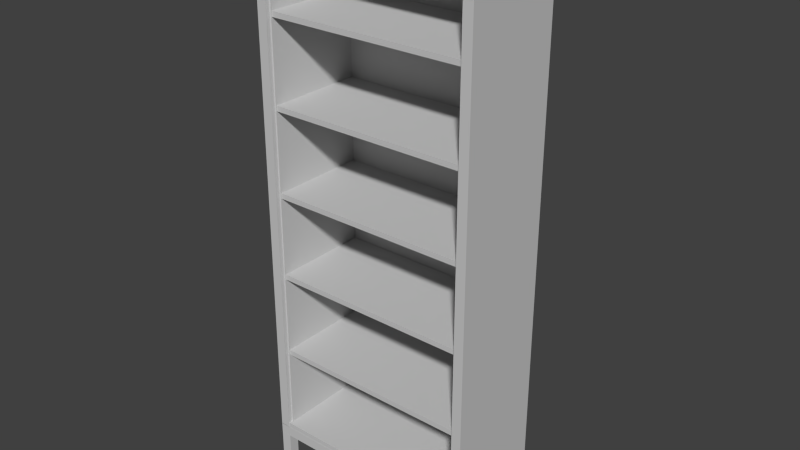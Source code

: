 # Source: bookcase.blend  (saved by Blender 2.75.0; exported with 4.5.12 LTS)
import bpy
from mathutils import Matrix  # noqa: F401  (used for matrix-valued properties, if any)

bpy.ops.wm.read_factory_settings(use_empty=True)
scene = bpy.context.scene
scene.name = 'Scene'

# ---- collections
col_collection_1 = bpy.data.collections.new('Collection 1'); scene.collection.children.link(col_collection_1)

# ---- materials (node trees are filled in below, after node groups)
mat_12___default = bpy.data.materials.new('12 - Default')
mat_12___default.alpha_threshold = 0.0
mat_12___default.use_transparent_shadow = False
mat_12___default.diffuse_color = (0.5882, 0.5882, 0.5882, 1.0)
mat_12___default.specular_color = (0.898, 0.898, 0.898)
mat_12___default.roughness = 0.5

# ---- material node trees

# ---- world
world_world = bpy.data.worlds.new('World'); scene.world = world_world
world_world.color = (0.05088, 0.05088, 0.05088)
world_world.use_sun_shadow = False
world_world.sun_shadow_jitter_overblur = 0.0
world_world.cycles.sampling_method = 'MANUAL'
world_world.cycles.sample_map_resolution = 256

# ---- meshes
me_obj_0 = bpy.data.meshes.new('OBJ_0')
me_obj_0.from_pydata([(-15.72, -7.831, 6.301), (-15.72, 7.89, 5.509), (-15.72, -7.831, 5.509), (16.02, -7.831, 5.509), (16.02, -7.831, 6.301), (-15.72, 7.89, 6.301), (16.02, 7.89, 6.301), (16.02, 7.89, 5.509), (-15.72, -7.831, 81.49), (16.02, -7.831, 81.49), (16.02, 7.89, 81.49), (16.02, 7.89, 82.28), (-15.72, -7.831, 82.28), (-15.72, 7.89, 82.28), (-15.72, 7.89, 81.49), (16.02, -7.831, 82.28), (-15.17, 7.491, 6.301), (15.46, 7.491, 6.301), (-15.17, 7.491, 81.49), (15.46, 7.491, 81.49), (-15.17, 7.596, 6.301), (15.46, 7.596, 6.301), (-15.17, 7.596, 81.49), (15.46, 7.596, 81.49), (15.31, 7.89, 6.301), (15.31, -7.237, 6.301), (15.31, 7.89, 81.49), (15.31, -7.237, 81.49), (15.94, 7.89, 6.301), (15.94, -7.237, 6.301), (15.94, 7.89, 81.49), (15.94, -7.237, 81.49), (-15.65, 7.89, 6.301), (-15.65, -7.237, 6.301), (-15.65, 7.89, 81.49), (-15.65, -7.237, 81.49), (-15.01, 7.89, 6.301), (-15.01, -7.237, 6.301), (-15.01, 7.89, 81.49), (-15.01, -7.237, 81.49), (15.31, -7.128, 69.77), (-15.01, 7.474, 69.77), (15.31, 7.474, 69.77), (-15.01, -7.128, 68.98), (15.31, 7.474, 68.98), (-15.01, 7.474, 68.98), (-15.01, -7.128, 69.77), (15.31, -7.128, 68.98), (-15.01, -7.128, 44.45), (-15.01, 7.474, 44.45), (-15.01, -7.128, 43.65), (15.31, 7.474, 43.65), (-15.01, 7.474, 43.65), (15.31, -7.128, 43.65), (15.31, 7.474, 44.45), (15.31, -7.128, 44.45), (-15.01, -7.128, 30.99), (-15.01, 7.474, 30.99), (-15.01, -7.128, 31.78), (-15.01, 7.474, 31.78), (15.31, 7.474, 30.99), (15.31, -7.128, 30.99), (15.31, 7.474, 31.78), (15.31, -7.128, 31.78), (-15.01, -7.128, 18.33), (-15.01, 7.474, 18.33), (15.31, 7.474, 18.33), (-15.01, -7.128, 19.12), (-15.01, 7.474, 19.12), (15.31, -7.128, 18.33), (15.31, 7.474, 19.12), (15.31, -7.128, 19.12), (-15.01, -7.128, 57.11), (-15.01, 7.474, 57.11), (15.31, 7.474, 56.32), (-15.01, 7.474, 56.32), (15.31, -7.128, 57.11), (-15.01, -7.128, 56.32), (15.31, -7.128, 56.32), (15.31, 7.474, 57.11), (-15.65, -7.237, 6.301), (-15.01, -7.237, 6.301), (-15.01, -7.237, 81.49), (-15.65, -7.237, 6.301), (-15.01, -7.237, 81.49), (-15.65, -7.237, 81.49), (15.31, -7.237, 6.301), (15.94, -7.237, 6.301), (15.94, -7.237, 81.49), (15.31, -7.237, 6.301), (15.94, -7.237, 81.49), (15.31, -7.237, 81.49), (-15.01, 7.89, 6.301), (-15.65, 7.89, 6.301), (-15.65, 7.89, 81.49), (-15.01, 7.89, 6.301), (-15.65, 7.89, 81.49), (-15.01, 7.89, 81.49), (15.94, 7.89, 6.301), (15.31, 7.89, 6.301), (15.31, 7.89, 81.49), (15.94, 7.89, 6.301), (15.31, 7.89, 81.49), (15.94, 7.89, 81.49), (16.02, -7.831, 5.509), (16.02, -7.831, 6.301), (-15.72, -7.831, 6.301), (16.02, -7.831, 5.509), (-15.72, -7.831, 6.301), (-15.72, -7.831, 5.509), (-15.72, 7.89, 5.509), (-15.72, 7.89, 6.301), (16.02, 7.89, 6.301), (-15.72, 7.89, 5.509), (16.02, 7.89, 6.301), (16.02, 7.89, 5.509), (-15.72, 7.89, 81.49), (-15.72, 7.89, 82.28), (16.02, 7.89, 82.28), (-15.72, 7.89, 81.49), (16.02, 7.89, 82.28), (16.02, 7.89, 81.49), (16.02, -7.831, 82.28), (-15.72, -7.831, 82.28), (-15.72, -7.831, 81.49), (16.02, -7.831, 82.28), (-15.72, -7.831, 81.49), (16.02, -7.831, 81.49), (15.31, 7.474, 30.99), (-15.01, 7.474, 30.99), (-15.01, 7.474, 31.78), (15.31, 7.474, 30.99), (-15.01, 7.474, 31.78), (15.31, 7.474, 31.78), (15.31, 7.474, 43.65), (-15.01, 7.474, 43.65), (-15.01, 7.474, 44.45), (15.31, 7.474, 43.65), (-15.01, 7.474, 44.45), (15.31, 7.474, 44.45), (-15.01, -7.128, 30.99), (15.31, -7.128, 30.99), (15.31, -7.128, 31.78), (-15.01, -7.128, 30.99), (15.31, -7.128, 31.78), (-15.01, -7.128, 31.78), (15.31, -7.128, 19.12), (-15.01, -7.128, 19.12), (-15.01, -7.128, 18.33), (15.31, -7.128, 19.12), (-15.01, -7.128, 18.33), (15.31, -7.128, 18.33), (-15.01, -7.128, 43.65), (15.31, -7.128, 43.65), (15.31, -7.128, 44.45), (-15.01, -7.128, 43.65), (15.31, -7.128, 44.45), (-15.01, -7.128, 44.45), (15.31, 7.474, 18.33), (-15.01, 7.474, 18.33), (-15.01, 7.474, 19.12), (15.31, 7.474, 18.33), (-15.01, 7.474, 19.12), (15.31, 7.474, 19.12), (-15.01, -7.128, 56.32), (15.31, -7.128, 56.32), (15.31, -7.128, 57.11), (-15.01, -7.128, 56.32), (15.31, -7.128, 57.11), (-15.01, -7.128, 57.11), (15.31, -7.128, 69.77), (-15.01, -7.128, 69.77), (-15.01, -7.128, 68.98), (15.31, -7.128, 69.77), (-15.01, -7.128, 68.98), (15.31, -7.128, 68.98), (-15.01, 7.474, 69.77), (15.31, 7.474, 69.77), (15.31, 7.474, 68.98), (-15.01, 7.474, 69.77), (15.31, 7.474, 68.98), (-15.01, 7.474, 68.98), (15.31, 7.474, 56.32), (-15.01, 7.474, 56.32), (-15.01, 7.474, 57.11), (15.31, 7.474, 56.32), (-15.01, 7.474, 57.11), (15.31, 7.474, 57.11), (-15.72, -7.831, 5.509), (-15.72, -7.831, 6.301), (-15.72, 7.89, 6.301), (-15.72, -7.831, 5.509), (-15.72, 7.89, 6.301), (-15.72, 7.89, 5.509), (16.02, -7.831, 6.301), (16.02, -7.831, 5.509), (16.02, 7.89, 5.509), (16.02, -7.831, 6.301), (16.02, 7.89, 5.509), (16.02, 7.89, 6.301), (-15.72, 7.89, 82.28), (-15.72, 7.89, 81.49), (-15.72, -7.831, 81.49), (-15.72, 7.89, 82.28), (-15.72, -7.831, 81.49), (-15.72, -7.831, 82.28), (16.02, 7.89, 81.49), (16.02, 7.89, 82.28), (16.02, -7.831, 82.28), (16.02, 7.89, 81.49), (16.02, -7.831, 82.28), (16.02, -7.831, 81.49), (15.31, -7.128, 18.33), (15.31, 7.474, 18.33), (15.31, 7.474, 19.12), (15.31, -7.128, 18.33), (15.31, 7.474, 19.12), (15.31, -7.128, 19.12), (15.31, 7.474, 31.78), (15.31, -7.128, 31.78), (15.31, -7.128, 30.99), (15.31, 7.474, 31.78), (15.31, -7.128, 30.99), (15.31, 7.474, 30.99), (-15.01, -7.128, 31.78), (-15.01, 7.474, 31.78), (-15.01, 7.474, 30.99), (-15.01, -7.128, 31.78), (-15.01, 7.474, 30.99), (-15.01, -7.128, 30.99), (-15.01, -7.128, 19.12), (-15.01, 7.474, 19.12), (-15.01, 7.474, 18.33), (-15.01, -7.128, 19.12), (-15.01, 7.474, 18.33), (-15.01, -7.128, 18.33), (15.31, -7.128, 43.65), (15.31, 7.474, 43.65), (15.31, 7.474, 44.45), (15.31, -7.128, 43.65), (15.31, 7.474, 44.45), (15.31, -7.128, 44.45), (-15.01, 7.474, 43.65), (-15.01, -7.128, 43.65), (-15.01, -7.128, 44.45), (-15.01, 7.474, 43.65), (-15.01, -7.128, 44.45), (-15.01, 7.474, 44.45), (15.31, -7.128, 68.98), (15.31, 7.474, 68.98), (15.31, 7.474, 69.77), (15.31, -7.128, 68.98), (15.31, 7.474, 69.77), (15.31, -7.128, 69.77), (-15.01, 7.474, 68.98), (-15.01, -7.128, 68.98), (-15.01, -7.128, 69.77), (-15.01, 7.474, 68.98), (-15.01, -7.128, 69.77), (-15.01, 7.474, 69.77), (-15.01, 7.474, 56.32), (-15.01, -7.128, 56.32), (-15.01, -7.128, 57.11), (-15.01, 7.474, 56.32), (-15.01, -7.128, 57.11), (-15.01, 7.474, 57.11), (15.31, -7.128, 56.32), (15.31, 7.474, 56.32), (15.31, 7.474, 57.11), (15.31, -7.128, 56.32), (15.31, 7.474, 57.11), (15.31, -7.128, 57.11), (-15.65, 7.89, 6.301), (-15.01, 7.89, 6.301), (-15.01, -7.237, 6.301), (-15.65, 7.89, 6.301), (-15.01, -7.237, 6.301), (-15.65, -7.237, 6.301), (-15.01, 7.89, 81.49), (-15.65, 7.89, 81.49), (-15.65, -7.237, 81.49), (-15.01, 7.89, 81.49), (-15.65, -7.237, 81.49), (-15.01, -7.237, 81.49), (15.31, -7.237, 81.49), (15.94, -7.237, 81.49), (15.94, 7.89, 81.49), (15.31, -7.237, 81.49), (15.94, 7.89, 81.49), (15.31, 7.89, 81.49), (15.31, 7.89, 6.301), (15.94, 7.89, 6.301), (15.94, -7.237, 6.301), (15.31, 7.89, 6.301), (15.94, -7.237, 6.301), (15.31, -7.237, 6.301), (15.46, 7.596, 81.49), (15.46, 7.491, 81.49), (15.46, 7.491, 6.301), (15.46, 7.596, 81.49), (15.46, 7.491, 6.301), (15.46, 7.596, 6.301), (-15.17, 7.596, 6.301), (-15.17, 7.491, 6.301), (-15.17, 7.491, 81.49), (-15.17, 7.596, 6.301), (-15.17, 7.491, 81.49), (-15.17, 7.596, 81.49), (-15.17, 7.491, 6.301), (-15.17, 7.596, 6.301), (15.46, 7.596, 6.301), (-15.17, 7.491, 6.301), (15.46, 7.596, 6.301), (15.46, 7.491, 6.301), (15.46, 7.491, 81.49), (15.46, 7.596, 81.49), (-15.17, 7.596, 81.49), (15.46, 7.491, 81.49), (-15.17, 7.596, 81.49), (-15.17, 7.491, 81.49), (15.27, 7.869, 81.91), (16.75, 7.869, 81.91), (16.75, 7.869, 5.534), (15.27, 7.869, 5.534), (15.27, -7.888, 5.534), (15.27, -7.888, 81.91), (15.27, 7.869, 81.91), (15.27, -7.888, 5.534), (16.75, -7.888, 5.534), (16.75, -7.888, 81.91), (15.27, 7.869, 5.534), (15.27, -7.888, 81.91), (16.75, 7.869, 81.91), (16.75, -7.888, 81.91), (16.75, -7.888, 5.534), (16.75, 7.869, 5.534), (15.27, -7.888, 5.534), (15.27, 7.869, 5.534), (16.75, 7.869, 5.534), (15.27, -7.888, 81.91), (16.75, -7.888, 81.91), (16.75, 7.869, 81.91), (16.75, 7.869, 81.91), (15.27, 7.869, 81.91), (16.75, -7.888, 5.534), (-16.72, 7.873, 81.96), (-15.24, 7.873, 81.96), (-15.24, 7.873, 5.579), (-16.72, 7.873, 5.579), (-16.72, -7.884, 5.579), (-16.72, -7.884, 81.96), (-16.72, 7.873, 81.96), (-16.72, -7.884, 5.579), (-15.24, -7.884, 5.579), (-15.24, -7.884, 81.96), (-16.72, 7.873, 5.579), (-16.72, -7.884, 81.96), (-15.24, 7.873, 81.96), (-15.24, -7.884, 81.96), (-15.24, -7.884, 5.579), (-15.24, 7.873, 5.579), (-16.72, -7.884, 5.579), (-16.72, 7.873, 5.579), (-15.24, 7.873, 5.579), (-16.72, -7.884, 81.96), (-15.24, -7.884, 81.96), (-15.24, 7.873, 81.96), (-15.24, 7.873, 81.96), (-16.72, 7.873, 81.96), (-15.24, -7.884, 5.579), (-16.71, 7.887, 81.89), (-16.71, 7.887, 83.46), (16.75, 7.887, 83.46), (-16.71, -7.878, 83.46), (-16.71, -7.878, 81.89), (16.75, -7.878, 81.89), (16.75, 7.887, 81.89), (16.75, -7.878, 83.46), (16.75, 7.887, 81.89), (16.75, -7.878, 81.89), (-16.71, -7.878, 81.89), (-16.71, 7.887, 81.89), (-16.71, 7.887, 83.46), (-16.71, -7.878, 83.46), (16.75, -7.878, 83.46), (16.75, 7.887, 83.46), (-16.71, -7.878, 81.89), (-16.71, -7.878, 83.46), (-16.71, 7.887, 83.46), (-16.71, 7.887, 83.46), (-16.71, 7.887, 81.89), (16.75, -7.878, 81.89), (16.75, 7.887, 81.89), (16.75, 7.887, 83.46), (16.75, -7.878, 83.46), (-16.74, 7.876, 3.935), (-16.74, 7.876, 5.51), (16.72, 7.876, 5.51), (-16.74, 6.301, 5.51), (-16.74, 6.301, 3.935), (16.72, 6.301, 3.935), (16.72, 7.876, 3.935), (16.72, 6.301, 5.51), (16.72, 7.876, 3.935), (16.72, 6.301, 3.935), (-16.74, 6.301, 3.935), (-16.74, 7.876, 3.935), (-16.74, 7.876, 5.51), (-16.74, 6.301, 5.51), (16.72, 6.301, 5.51), (16.72, 7.876, 5.51), (-16.74, 6.301, 3.935), (-16.74, 6.301, 5.51), (-16.74, 7.876, 5.51), (-16.74, 7.876, 5.51), (-16.74, 7.876, 3.935), (16.72, 6.301, 3.935), (16.72, 7.876, 3.935), (16.72, 7.876, 5.51), (16.72, 6.301, 5.51), (-16.75, -6.278, 3.935), (-16.75, -6.278, 5.51), (16.71, -6.278, 5.51), (-16.75, -7.853, 5.51), (-16.75, -7.853, 3.935), (16.71, -7.853, 3.935), (16.71, -6.278, 3.935), (16.71, -7.853, 5.51), (16.71, -6.278, 3.935), (16.71, -7.853, 3.935), (-16.75, -7.853, 3.935), (-16.75, -6.278, 3.935), (-16.75, -6.278, 5.51), (-16.75, -7.853, 5.51), (16.71, -7.853, 5.51), (16.71, -6.278, 5.51), (-16.75, -7.853, 3.935), (-16.75, -7.853, 5.51), (-16.75, -6.278, 5.51), (-16.75, -6.278, 5.51), (-16.75, -6.278, 3.935), (16.71, -7.853, 3.935), (16.71, -6.278, 3.935), (16.71, -6.278, 5.51), (16.71, -7.853, 5.51), (15.14, 7.862, 4.329), (16.71, 7.862, 4.329), (16.71, 7.862, 0.3915), (15.14, 7.862, 0.3915), (15.14, 6.287, 0.3915), (15.14, 6.287, 4.329), (15.14, 7.862, 4.329), (15.14, 6.287, 0.3915), (16.71, 6.287, 0.3915), (16.71, 6.287, 4.329), (15.14, 7.862, 0.3915), (15.14, 6.287, 4.329), (16.71, 7.862, 4.329), (16.71, 6.287, 4.329), (16.71, 6.287, 0.3915), (16.71, 7.862, 0.3915), (15.14, 6.287, 0.3915), (15.14, 7.862, 0.3915), (16.71, 7.862, 0.3915), (15.14, 6.287, 4.329), (16.71, 6.287, 4.329), (16.71, 7.862, 4.329), (16.71, 7.862, 4.329), (15.14, 7.862, 4.329), (16.71, 6.287, 0.3915), (-16.72, 7.862, 3.935), (-15.14, 7.862, 3.935), (-15.14, 7.862, -0.002192), (-16.72, 7.862, -0.002192), (-16.72, 6.287, -0.002192), (-16.72, 6.287, 3.935), (-16.72, 7.862, 3.935), (-16.72, 6.287, -0.002192), (-15.14, 6.287, -0.002192), (-15.14, 6.287, 3.935), (-16.72, 7.862, -0.002192), (-16.72, 6.287, 3.935), (-15.14, 7.862, 3.935), (-15.14, 6.287, 3.935), (-15.14, 6.287, -0.002192), (-15.14, 7.862, -0.002192), (-16.72, 6.287, -0.002192), (-16.72, 7.862, -0.002192), (-15.14, 7.862, -0.002192), (-16.72, 6.287, 3.935), (-15.14, 6.287, 3.935), (-15.14, 7.862, 3.935), (-15.14, 7.862, 3.935), (-16.72, 7.862, 3.935), (-15.14, 6.287, -0.002192), (-16.74, -7.858, 3.935), (-16.74, -7.858, 5.51), (-16.74, 7.89, 5.51), (-15.17, -7.858, 5.51), (-15.17, -7.858, 3.935), (-15.17, 7.89, 3.935), (-16.74, 7.89, 3.935), (-15.17, 7.89, 5.51), (-16.74, 7.89, 3.935), (-15.17, 7.89, 3.935), (-15.17, -7.858, 3.935), (-16.74, -7.858, 3.935), (-16.74, -7.858, 5.51), (-15.17, -7.858, 5.51), (-15.17, 7.89, 5.51), (-16.74, 7.89, 5.51), (-15.17, -7.858, 3.935), (-15.17, -7.858, 5.51), (-16.74, -7.858, 5.51), (-16.74, -7.858, 5.51), (-16.74, -7.858, 3.935), (-15.17, 7.89, 3.935), (-16.74, 7.89, 3.935), (-16.74, 7.89, 5.51), (-15.17, 7.89, 5.51), (15.14, -7.838, 3.935), (15.14, -7.838, 5.51), (15.14, 7.805, 5.51), (16.71, -7.838, 5.51), (16.71, -7.838, 3.935), (16.71, 7.805, 3.935), (15.14, 7.805, 3.935), (16.71, 7.805, 5.51), (15.14, 7.805, 3.935), (16.71, 7.805, 3.935), (16.71, -7.838, 3.935), (15.14, -7.838, 3.935), (15.14, -7.838, 5.51), (16.71, -7.838, 5.51), (16.71, 7.805, 5.51), (15.14, 7.805, 5.51), (16.71, -7.838, 3.935), (16.71, -7.838, 5.51), (15.14, -7.838, 5.51), (15.14, -7.838, 5.51), (15.14, -7.838, 3.935), (16.71, 7.805, 3.935), (15.14, 7.805, 3.935), (15.14, 7.805, 5.51), (16.71, 7.805, 5.51), (15.12, -6.247, 3.935), (16.69, -6.247, 3.935), (16.69, -6.247, -0.002192), (15.12, -6.247, -0.002192), (15.12, -7.822, -0.002192), (15.12, -7.822, 3.935), (15.12, -6.247, 3.935), (15.12, -7.822, -0.002192), (16.69, -7.822, -0.002192), (16.69, -7.822, 3.935), (15.12, -6.247, -0.002192), (15.12, -7.822, 3.935), (16.69, -6.247, 3.935), (16.69, -7.822, 3.935), (16.69, -7.822, -0.002192), (16.69, -6.247, -0.002192), (15.12, -7.822, -0.002192), (15.12, -6.247, -0.002192), (16.69, -6.247, -0.002192), (15.12, -7.822, 3.935), (16.69, -7.822, 3.935), (16.69, -6.247, 3.935), (16.69, -6.247, 3.935), (15.12, -6.247, 3.935), (16.69, -7.822, -0.002192), (-16.72, -6.291, 3.935), (-15.14, -6.291, 3.935), (-15.14, -6.291, -0.002192), (-16.72, -6.291, -0.002192), (-16.72, -7.866, -0.002192), (-16.72, -7.866, 3.935), (-16.72, -6.291, 3.935), (-16.72, -7.866, -0.002192), (-15.14, -7.866, -0.002192), (-15.14, -7.866, 3.935), (-16.72, -6.291, -0.002192), (-16.72, -7.866, 3.935), (-15.14, -6.291, 3.935), (-15.14, -7.866, 3.935), (-15.14, -7.866, -0.002192), (-15.14, -6.291, -0.002192), (-16.72, -7.866, -0.002192), (-16.72, -6.291, -0.002192), (-15.14, -6.291, -0.002192), (-16.72, -7.866, 3.935), (-15.14, -7.866, 3.935), (-15.14, -6.291, 3.935), (-15.14, -6.291, 3.935), (-16.72, -6.291, 3.935), (-15.14, -7.866, -0.002192)], [], [(23, 21, 20), (23, 20, 22), (19, 18, 16), (19, 16, 17), (35, 34, 32), (35, 32, 33), (39, 37, 36), (39, 36, 38), (24, 25, 27), (24, 27, 26), (31, 29, 28), (31, 28, 30), (9, 8, 14), (9, 14, 10), (0, 6, 5), (6, 0, 4), (12, 15, 11), (12, 11, 13), (3, 2, 1), (3, 1, 7), (68, 67, 71), (68, 71, 70), (60, 61, 56), (60, 56, 57), (64, 65, 66), (64, 66, 69), (41, 46, 40), (41, 40, 42), (74, 78, 77), (74, 77, 75), (73, 72, 76), (73, 76, 79), (44, 47, 43), (44, 43, 45), (55, 54, 49), (55, 49, 48), (63, 62, 59), (63, 59, 58), (51, 53, 50), (51, 50, 52), (80, 81, 82), (83, 84, 85), (86, 87, 88), (89, 90, 91), (92, 93, 94), (95, 96, 97), (98, 99, 100), (101, 102, 103), (104, 105, 106), (107, 108, 109), (110, 111, 112), (113, 114, 115), (116, 117, 118), (119, 120, 121), (122, 123, 124), (125, 126, 127), (128, 129, 130), (131, 132, 133), (134, 135, 136), (137, 138, 139), (140, 141, 142), (143, 144, 145), (146, 147, 148), (149, 150, 151), (152, 153, 154), (155, 156, 157), (158, 159, 160), (161, 162, 163), (164, 165, 166), (167, 168, 169), (170, 171, 172), (173, 174, 175), (176, 177, 178), (179, 180, 181), (182, 183, 184), (185, 186, 187), (188, 189, 190), (191, 192, 193), (194, 195, 196), (197, 198, 199), (200, 201, 202), (203, 204, 205), (206, 207, 208), (209, 210, 211), (212, 213, 214), (215, 216, 217), (218, 219, 220), (221, 222, 223), (224, 225, 226), (227, 228, 229), (230, 231, 232), (233, 234, 235), (236, 237, 238), (239, 240, 241), (242, 243, 244), (245, 246, 247), (248, 249, 250), (251, 252, 253), (254, 255, 256), (257, 258, 259), (260, 261, 262), (263, 264, 265), (266, 267, 268), (269, 270, 271), (272, 273, 274), (275, 276, 277), (278, 279, 280), (281, 282, 283), (284, 285, 286), (287, 288, 289), (290, 291, 292), (293, 294, 295), (296, 297, 298), (299, 300, 301), (302, 303, 304), (305, 306, 307), (308, 309, 310), (311, 312, 313), (314, 315, 316), (317, 318, 319), (320, 321, 322), (323, 324, 325), (325, 326, 323), (327, 328, 329), (322, 330, 320), (329, 331, 327), (332, 333, 334), (334, 335, 332), (336, 337, 338), (339, 340, 341), (342, 343, 339), (338, 344, 336), (345, 346, 347), (348, 349, 350), (350, 351, 348), (352, 353, 354), (347, 355, 345), (354, 356, 352), (357, 358, 359), (359, 360, 357), (361, 362, 363), (364, 365, 366), (367, 368, 364), (363, 369, 361), (370, 371, 372), (373, 374, 375), (372, 376, 370), (375, 377, 373), (378, 379, 380), (380, 381, 378), (382, 383, 384), (384, 385, 382), (386, 387, 388), (389, 390, 386), (391, 392, 393), (393, 394, 391), (395, 396, 397), (398, 399, 400), (397, 401, 395), (400, 402, 398), (403, 404, 405), (405, 406, 403), (407, 408, 409), (409, 410, 407), (411, 412, 413), (414, 415, 411), (416, 417, 418), (418, 419, 416), (420, 421, 422), (423, 424, 425), (422, 426, 420), (425, 427, 423), (428, 429, 430), (430, 431, 428), (432, 433, 434), (434, 435, 432), (436, 437, 438), (439, 440, 436), (441, 442, 443), (443, 444, 441), (445, 446, 447), (448, 449, 450), (450, 451, 448), (452, 453, 454), (447, 455, 445), (454, 456, 452), (457, 458, 459), (459, 460, 457), (461, 462, 463), (464, 465, 466), (467, 468, 464), (463, 469, 461), (470, 471, 472), (473, 474, 475), (475, 476, 473), (477, 478, 479), (472, 480, 470), (479, 481, 477), (482, 483, 484), (484, 485, 482), (486, 487, 488), (489, 490, 491), (492, 493, 489), (488, 494, 486), (495, 496, 497), (498, 499, 500), (497, 501, 495), (500, 502, 498), (503, 504, 505), (505, 506, 503), (507, 508, 509), (509, 510, 507), (511, 512, 513), (514, 515, 511), (516, 517, 518), (518, 519, 516), (520, 521, 522), (523, 524, 525), (522, 526, 520), (525, 527, 523), (528, 529, 530), (530, 531, 528), (532, 533, 534), (534, 535, 532), (536, 537, 538), (539, 540, 536), (541, 542, 543), (543, 544, 541), (545, 546, 547), (548, 549, 550), (550, 551, 548), (552, 553, 554), (547, 555, 545), (554, 556, 552), (557, 558, 559), (559, 560, 557), (561, 562, 563), (564, 565, 566), (567, 568, 564), (563, 569, 561), (570, 571, 572), (573, 574, 575), (575, 576, 573), (577, 578, 579), (572, 580, 570), (579, 581, 577), (582, 583, 584), (584, 585, 582), (586, 587, 588), (589, 590, 591), (592, 593, 589), (588, 594, 586)])
_uv = me_obj_0.uv_layers.new(name='UVMap')
_uv.uv.foreach_set('vector', [0.01809, 0.9892, 0.01809, 0.0108, 0.9819, 0.0108, 0.01809, 0.9892, 0.9819, 0.0108, 0.9819, 0.9892, 0.9819, 0.9892, 0.01809, 0.9892, 0.01809, 0.0108, 0.9819, 0.9892, 0.01809, 0.0108, 0.9819, 0.0108, 0.9618, 0.9892, 0.0005002, 0.9892, 0.0004992, 0.0108, 0.9618, 0.9892, 0.0004992, 0.0108, 0.9618, 0.0108, 0.03824, 0.9892, 0.03824, 0.0108, 0.9995, 0.0108, 0.03824, 0.9892, 0.9995, 0.0108, 0.9995, 0.9892, 0.0004997, 0.0108, 0.9618, 0.0108, 0.9618, 0.9892, 0.0004997, 0.0108, 0.9618, 0.9892, 0.0004997, 0.9892, 0.03824, 0.9892, 0.03824, 0.0108, 0.9995, 0.0108, 0.03824, 0.9892, 0.9995, 0.0108, 0.9995, 0.9892, 0.0004996, 0.0004995, 0.9995, 0.0005, 0.9995, 0.9995, 0.0004996, 0.0004995, 0.9995, 0.9995, 0.0004994, 0.9995, 0.0004997, 0.0005, 0.9995, 0.9995, 0.0004998, 0.9995, 0.9995, 0.9995, 0.0004997, 0.0005, 0.9995, 0.0004995, 0.0004997, 0.0005, 0.9995, 0.0004995, 0.9995, 0.9995, 0.0004997, 0.0005, 0.9995, 0.9995, 0.0004998, 0.9995, 0.0004996, 0.0004995, 0.9995, 0.0005, 0.9995, 0.9995, 0.0004996, 0.0004995, 0.9995, 0.9995, 0.0004994, 0.9995, 0.02287, 0.9731, 0.02287, 0.04512, 0.9771, 0.04512, 0.02287, 0.9731, 0.9771, 0.04512, 0.9771, 0.9731, 0.02287, 0.9731, 0.02287, 0.04512, 0.9771, 0.04512, 0.02287, 0.9731, 0.9771, 0.04512, 0.9771, 0.9731, 0.9771, 0.04512, 0.9771, 0.9731, 0.02287, 0.9731, 0.9771, 0.04512, 0.02287, 0.9731, 0.02287, 0.04512, 0.02287, 0.9731, 0.02287, 0.04512, 0.9771, 0.04512, 0.02287, 0.9731, 0.9771, 0.04512, 0.9771, 0.9731, 0.02287, 0.9731, 0.02287, 0.04512, 0.9771, 0.04512, 0.02287, 0.9731, 0.9771, 0.04512, 0.9771, 0.9731, 0.02287, 0.9731, 0.02287, 0.04512, 0.9771, 0.04512, 0.02287, 0.9731, 0.9771, 0.04512, 0.9771, 0.9731, 0.02287, 0.9731, 0.02287, 0.04512, 0.9771, 0.04512, 0.02287, 0.9731, 0.9771, 0.04512, 0.9771, 0.9731, 0.9771, 0.04512, 0.9771, 0.9731, 0.02287, 0.9731, 0.9771, 0.04512, 0.02287, 0.9731, 0.02287, 0.04512, 0.9771, 0.04512, 0.9771, 0.9731, 0.02287, 0.9731, 0.9771, 0.04512, 0.02287, 0.9731, 0.02287, 0.04512, 0.02287, 0.9731, 0.02287, 0.04512, 0.9771, 0.04512, 0.02287, 0.9731, 0.9771, 0.04512, 0.9771, 0.9731, 0.002985, 0.0108, 0.02287, 0.0108, 0.02287, 0.9892, 0.002985, 0.0108, 0.02287, 0.9892, 0.002985, 0.9892, 0.9771, 0.0108, 0.997, 0.0108, 0.997, 0.9892, 0.9771, 0.0108, 0.997, 0.9892, 0.9771, 0.9892, 0.9771, 0.0108, 0.997, 0.0108, 0.997, 0.9892, 0.9771, 0.0108, 0.997, 0.9892, 0.9771, 0.9892, 0.002984, 0.0108, 0.02286, 0.0108, 0.02287, 0.9892, 0.002984, 0.0108, 0.02287, 0.9892, 0.002985, 0.9892, 0.9995, 0.0004995, 0.9995, 0.0108, 0.0004997, 0.0108, 0.9995, 0.0004995, 0.0004997, 0.0108, 0.0004997, 0.0004995, 0.9995, 0.0004995, 0.9995, 0.0108, 0.0004994, 0.0108, 0.9995, 0.0004995, 0.0004994, 0.0108, 0.0004994, 0.0004995, 0.9995, 0.9892, 0.9995, 0.9995, 0.0004994, 0.9995, 0.9995, 0.9892, 0.0004994, 0.9995, 0.0004994, 0.9892, 0.9995, 0.9995, 0.0004997, 0.9995, 0.0004997, 0.9892, 0.9995, 0.9995, 0.0004997, 0.9892, 0.9995, 0.9892, 0.02287, 0.3321, 0.9771, 0.3321, 0.9771, 0.3424, 0.02287, 0.3321, 0.9771, 0.3424, 0.02287, 0.3424, 0.02287, 0.4969, 0.9771, 0.4969, 0.9771, 0.5072, 0.02287, 0.4969, 0.9771, 0.5072, 0.02287, 0.5072, 0.02287, 0.3321, 0.9771, 0.3321, 0.9771, 0.3424, 0.02287, 0.3321, 0.9771, 0.3424, 0.02287, 0.3424, 0.9771, 0.1776, 0.02287, 0.1776, 0.02287, 0.1673, 0.9771, 0.1776, 0.02287, 0.1673, 0.9771, 0.1673, 0.02287, 0.4969, 0.9771, 0.4969, 0.9771, 0.5072, 0.02287, 0.4969, 0.9771, 0.5072, 0.02287, 0.5072, 0.02287, 0.1673, 0.9771, 0.1673, 0.9771, 0.1776, 0.02287, 0.1673, 0.9771, 0.1776, 0.02287, 0.1776, 0.02287, 0.6617, 0.9771, 0.6617, 0.9771, 0.672, 0.02287, 0.6617, 0.9771, 0.672, 0.02287, 0.672, 0.9771, 0.8367, 0.02287, 0.8367, 0.02287, 0.8264, 0.9771, 0.8367, 0.02287, 0.8264, 0.9771, 0.8264, 0.9771, 0.8367, 0.02287, 0.8367, 0.02287, 0.8264, 0.9771, 0.8367, 0.02287, 0.8264, 0.9771, 0.8264, 0.02287, 0.6617, 0.9771, 0.6617, 0.9771, 0.672, 0.02287, 0.6617, 0.9771, 0.672, 0.02287, 0.672, 0.9995, 0.0004995, 0.9995, 0.0108, 0.0004992, 0.0108, 0.9995, 0.0004995, 0.0004992, 0.0108, 0.0004992, 0.0004995, 0.0004995, 0.0108, 0.0004995, 0.0004995, 0.9995, 0.0004995, 0.0004995, 0.0108, 0.9995, 0.0004995, 0.9995, 0.0108, 0.0004992, 0.9995, 0.0004992, 0.9892, 0.9995, 0.9892, 0.0004992, 0.9995, 0.9995, 0.9892, 0.9995, 0.9995, 0.9995, 0.9892, 0.9995, 0.9995, 0.0004995, 0.9995, 0.9995, 0.9892, 0.0004995, 0.9995, 0.0004995, 0.9892, 0.04512, 0.1673, 0.9731, 0.1673, 0.9731, 0.1776, 0.04512, 0.1673, 0.9731, 0.1776, 0.04512, 0.1776, 0.9731, 0.3424, 0.04512, 0.3424, 0.04512, 0.3321, 0.9731, 0.3424, 0.04512, 0.3321, 0.9731, 0.3321, 0.9549, 0.3424, 0.02692, 0.3424, 0.02692, 0.3321, 0.9549, 0.3424, 0.02692, 0.3321, 0.9549, 0.3321, 0.9549, 0.1776, 0.02692, 0.1776, 0.02692, 0.1673, 0.9549, 0.1776, 0.02692, 0.1673, 0.9549, 0.1673, 0.04512, 0.4969, 0.9731, 0.4969, 0.9731, 0.5072, 0.04512, 0.4969, 0.9731, 0.5072, 0.04512, 0.5072, 0.02692, 0.4969, 0.9549, 0.4969, 0.9549, 0.5072, 0.02692, 0.4969, 0.9549, 0.5072, 0.02692, 0.5072, 0.04512, 0.8264, 0.9731, 0.8264, 0.9731, 0.8367, 0.04512, 0.8264, 0.9731, 0.8367, 0.04512, 0.8367, 0.02692, 0.8264, 0.9549, 0.8264, 0.9549, 0.8367, 0.02692, 0.8264, 0.9549, 0.8367, 0.02692, 0.8367, 0.02692, 0.6617, 0.9549, 0.6617, 0.9549, 0.672, 0.02692, 0.6617, 0.9549, 0.672, 0.02692, 0.672, 0.04512, 0.6617, 0.9731, 0.6617, 0.9731, 0.672, 0.04512, 0.6617, 0.9731, 0.672, 0.04512, 0.672, 0.997, 0.9995, 0.9771, 0.9995, 0.9771, 0.03824, 0.997, 0.9995, 0.9771, 0.03824, 0.997, 0.03824, 0.02287, 0.9995, 0.002985, 0.9995, 0.002985, 0.03824, 0.02287, 0.9995, 0.002985, 0.03824, 0.02287, 0.03824, 0.9771, 0.03824, 0.997, 0.03824, 0.997, 0.9995, 0.9771, 0.03824, 0.997, 0.9995, 0.9771, 0.9995, 0.02286, 0.9995, 0.002984, 0.9995, 0.002985, 0.03824, 0.02286, 0.9995, 0.002985, 0.03824, 0.02287, 0.03824, 0.9808, 0.9892, 0.9742, 0.9892, 0.9742, 0.0108, 0.9808, 0.9892, 0.9742, 0.0108, 0.9808, 0.0108, 0.01915, 0.0108, 0.02581, 0.0108, 0.02581, 0.9892, 0.01915, 0.0108, 0.02581, 0.9892, 0.01915, 0.9892, 0.9819, 0.9742, 0.9819, 0.9808, 0.01809, 0.9808, 0.9819, 0.9742, 0.01809, 0.9808, 0.01809, 0.9742, 0.9819, 0.9742, 0.9819, 0.9808, 0.01809, 0.9808, 0.9819, 0.9742, 0.01809, 0.9808, 0.01809, 0.9742, 0.875, 0.0, 0.625, 0.0, 0.625, 1.0, -0.125, 1.0, 0.125, 1.0, 0.125, 0.0, 0.125, 0.0, -0.125, 0.0, -0.125, 1.0, 0.125, 1.0, 0.375, 1.0, 0.375, 0.0, 0.625, 1.0, 0.875, 1.0, 0.875, 0.0, 0.375, 0.0, 0.125, 0.0, 0.125, 1.0, 0.625, 0.0, 0.375, 0.0, 0.375, 1.0, 0.375, 1.0, 0.625, 1.0, 0.625, 0.0, 0.125, 1.0, 0.875, 1.0, 0.625, 1.0, 0.125, 0.0, 0.375, 0.0, 0.625, 0.0, -0.375, 0.0, -0.125, 0.0, 0.125, 0.0, 0.625, 1.0, 0.375, 1.0, 0.125, 1.0, 0.875, 0.0, 0.625, 0.0, 0.625, 1.0, -0.125, 1.0, 0.125, 1.0, 0.125, 0.0, 0.125, 0.0, -0.125, 0.0, -0.125, 1.0, 0.125, 1.0, 0.375, 1.0, 0.375, 0.0, 0.625, 1.0, 0.875, 1.0, 0.875, 0.0, 0.375, 0.0, 0.125, 0.0, 0.125, 1.0, 0.625, 0.0, 0.375, 0.0, 0.375, 1.0, 0.375, 1.0, 0.625, 1.0, 0.625, 0.0, 0.125, 1.0, 0.875, 1.0, 0.625, 1.0, 0.125, 0.0, 0.375, 0.0, 0.625, 0.0, -0.375, 0.0, -0.125, 0.0, 0.125, 0.0, 0.625, 1.0, 0.375, 1.0, 0.125, 1.0, 0.9995, 0.0005, 0.9995, 0.9995, 0.0004994, 0.9995, 0.0004997, 0.9995, 0.0004997, 0.0005, 0.9995, 0.0005, 0.0004994, 0.9995, 0.0004994, 0.0005, 0.9995, 0.0005, 0.9995, 0.0005, 0.9995, 0.9995, 0.0004997, 0.9995, 0.0004994, 0.9995, 0.0004994, 0.0004992, 0.9995, 0.0004992, 0.9995, 0.0004992, 0.9995, 0.9995, 0.0004994, 0.9995, 0.0004996, 0.9995, 0.0004997, 0.0004992, 0.9995, 0.0004992, 0.9995, 0.0004992, 0.9995, 0.9995, 0.0004996, 0.9995, 0.9995, 0.0005, 0.9995, 0.9995, 0.0005001, 0.9995, 0.0005001, 0.9995, 0.0005001, 0.0005, 0.9995, 0.0005, 0.0004992, 0.0005, 0.9995, 0.0005, 0.9995, 0.9995, 0.9995, 0.9995, 0.0004992, 0.9995, 0.0004992, 0.0005, 0.9995, 0.0005007, 0.9995, 0.9995, 0.0004996, 0.9995, 0.0004995, 0.9995, 0.0004995, 0.0005007, 0.9995, 0.0005007, 0.0004996, 0.9995, 0.0004996, 0.0005007, 0.9995, 0.0005007, 0.9995, 0.0005007, 0.9995, 0.9995, 0.0004995, 0.9995, 0.0004996, 0.9995, 0.0004996, 0.0005002, 0.9995, 0.0005004, 0.9995, 0.0005004, 0.9995, 0.9995, 0.0004996, 0.9995, 0.0004995, 0.9995, 0.0004995, 0.0005004, 0.9995, 0.0005002, 0.9995, 0.0005002, 0.9995, 0.9995, 0.0004995, 0.9995, 0.9995, 0.0005007, 0.9995, 0.9995, 0.0004966, 0.9995, 0.0004966, 0.9995, 0.0004966, 0.0005007, 0.9995, 0.0005007, 0.0005002, 0.0005007, 0.9995, 0.0005007, 0.9995, 0.9995, 0.9995, 0.9995, 0.0005002, 0.9995, 0.0005002, 0.0005007, 0.9995, 0.0005007, 0.9995, 0.9995, 0.0004995, 0.9995, 0.0004996, 0.9995, 0.0004996, 0.0005007, 0.9995, 0.0005007, 0.0004995, 0.9995, 0.0004995, 0.0005007, 0.9995, 0.0005007, 0.9995, 0.0005007, 0.9995, 0.9995, 0.0004996, 0.9995, 0.0004995, 0.9995, 0.0004995, 0.0004998, 0.9995, 0.0005, 0.9995, 0.0005, 0.9995, 0.9995, 0.0004995, 0.9995, 0.0004996, 0.9995, 0.0004996, 0.0005, 0.9995, 0.0004998, 0.9995, 0.0004998, 0.9995, 0.9995, 0.0004996, 0.9995, 0.9995, 0.0005007, 0.9995, 0.9995, 0.000497, 0.9995, 0.000497, 0.9995, 0.000497, 0.0005007, 0.9995, 0.0005007, 0.0004998, 0.0005007, 0.9995, 0.0005007, 0.9995, 0.9995, 0.9995, 0.9995, 0.0004998, 0.9995, 0.0004998, 0.0005007, 0.9995, 0.9995, 0.0004968, 0.9995, 0.0004968, 0.0004994, 0.0004956, 0.0004994, 0.9995, 0.0004994, 0.9995, 0.9995, 0.9995, 0.9995, 0.0004956, 0.9995, 0.0004956, 0.0004994, 0.0004999, 0.0004994, 0.9995, 0.0004994, 0.9995, 0.9995, 0.0004968, 0.0004994, 0.9995, 0.0004994, 0.9995, 0.9995, 0.9995, 0.9995, 0.0004999, 0.9995, 0.0004999, 0.0004994, 0.9995, 0.9995, 0.0005012, 0.9995, 0.0005012, 0.0004994, 0.0005012, 0.0004994, 0.9995, 0.0004994, 0.9995, 0.9995, 0.9995, 0.0005014, 0.9995, 0.9995, 0.0004968, 0.9995, 0.0004999, 0.0005014, 0.9995, 0.0005012, 0.9995, 0.9995, 0.9995, 0.9995, 0.0005001, 0.9995, 0.0004999, 0.0005014, 0.0004968, 0.9995, 0.000497, 0.0005012, 0.9995, 0.0005014, 0.9995, 0.9995, 0.0004991, 0.9995, 0.0004991, 0.0004997, 0.0004997, 0.0004997, 0.9995, 0.0004997, 0.9995, 0.9995, 0.9995, 0.9995, 0.0004997, 0.9995, 0.0004997, 0.0004997, 0.0005001, 0.0004997, 0.9995, 0.0004997, 0.9995, 0.9995, 0.0004991, 0.0004997, 0.9995, 0.0004997, 0.9995, 0.9995, 0.9995, 0.9995, 0.0005001, 0.9995, 0.0005001, 0.0004997, 0.9995, 0.9995, 0.0004971, 0.9995, 0.0004971, 0.0004997, 0.0004971, 0.0004997, 0.9995, 0.0004997, 0.9995, 0.9995, 0.9995, 0.0004973, 0.9995, 0.9995, 0.0004991, 0.9995, 0.0005001, 0.0004973, 0.9995, 0.0004971, 0.9995, 0.9995, 0.9995, 0.9995, 0.0005003, 0.9995, 0.0005001, 0.0004973, 0.0004991, 0.9995, 0.0004993, 0.0004971, 0.9995, 0.0004973, 0.9995, 0.0005007, 0.9995, 0.9995, 0.0004995, 0.9995, 0.0004995, 0.9995, 0.0004995, 0.0005007, 0.9995, 0.0005007, 0.0004995, 0.9995, 0.0004995, 0.0005007, 0.9995, 0.0005007, 0.9995, 0.0005007, 0.9995, 0.9995, 0.0004995, 0.9995, 0.9995, 0.9995, 0.0005008, 0.9995, 0.0005032, 0.0004995, 0.0005032, 0.0004995, 0.9995, 0.0004995, 0.9995, 0.9995, 0.0004987, 0.0004995, 0.9995, 0.0004995, 0.9995, 0.9995, 0.9995, 0.9995, 0.0005011, 0.9995, 0.0004987, 0.0004995, 0.9995, 0.0005007, 0.9995, 0.9995, 0.0004987, 0.9995, 0.0004987, 0.9995, 0.0004987, 0.0005007, 0.9995, 0.0005007, 0.0005008, 0.0005007, 0.9995, 0.0005007, 0.9995, 0.9995, 0.9995, 0.9995, 0.0005008, 0.9995, 0.0005008, 0.0005007, 0.875, 0.0, 0.625, 0.0, 0.625, 1.0, 0.375, 0.0, 0.125, 0.0, 0.125, 1.0, 0.625, 1.0, 0.875, 1.0, 0.875, 0.0, 0.125, 1.0, 0.375, 1.0, 0.375, 0.0, -0.125, 1.0, 0.125, 1.0, 0.125, 0.0, 0.125, 0.0, -0.125, 0.0, -0.125, 1.0, 0.625, 0.0, 0.375, 0.0, 0.375, 1.0, 0.375, 1.0, 0.625, 1.0, 0.625, 0.0, 0.125, 0.0, 0.375, 0.0, 0.625, 0.0, -0.375, 0.0, -0.125, 0.0, 0.125, 0.0, 0.125, 1.0, 0.875, 1.0, 0.625, 1.0, 0.625, 1.0, 0.375, 1.0, 0.125, 1.0, 0.9995, 0.9995, 0.0004966, 0.9995, 0.0004966, 0.0004997, 0.0004984, 0.0004997, 0.9995, 0.0004997, 0.9995, 0.9995, 0.9995, 0.9995, 0.0004984, 0.9995, 0.0004984, 0.0004997, 0.0005002, 0.0004997, 0.9995, 0.0004997, 0.9995, 0.9995, 0.0004966, 0.0004997, 0.9995, 0.0004997, 0.9995, 0.9995, 0.9995, 0.9995, 0.0005002, 0.9995, 0.0005002, 0.0004997, 0.9995, 0.9995, 0.0004983, 0.9995, 0.0004983, 0.0004997, 0.0004983, 0.0004997, 0.9995, 0.0004997, 0.9995, 0.9995, 0.9995, 0.0004986, 0.9995, 0.9995, 0.0004966, 0.9995, 0.0005002, 0.0004986, 0.9995, 0.0004983, 0.9995, 0.9995, 0.9995, 0.9995, 0.0005004, 0.9995, 0.0005002, 0.0004986, 0.0004966, 0.9995, 0.0004968, 0.0004983, 0.9995, 0.0004986, 0.9995, 0.9995, 0.0004993, 0.9995, 0.0004993, 0.0004997, 0.0004991, 0.0004997, 0.9995, 0.0004997, 0.9995, 0.9995, 0.9995, 0.9995, 0.0004991, 0.9995, 0.0004991, 0.0004997, 0.0004998, 0.0004997, 0.9995, 0.0004997, 0.9995, 0.9995, 0.0004993, 0.0004997, 0.9995, 0.0004997, 0.9995, 0.9995, 0.9995, 0.9995, 0.0004998, 0.9995, 0.0004998, 0.0004997, 0.9995, 0.9995, 0.0004977, 0.9995, 0.0004977, 0.0004997, 0.0004977, 0.0004997, 0.9995, 0.0004997, 0.9995, 0.9995, 0.9995, 0.0004979, 0.9995, 0.9995, 0.0004993, 0.9995, 0.0004998, 0.0004979, 0.9995, 0.0004977, 0.9995, 0.9995, 0.9995, 0.9995, 0.0005001, 0.9995, 0.0004998, 0.0004979, 0.0004993, 0.9995, 0.0004995, 0.0004977, 0.9995, 0.0004979])
me_obj_0.materials.append(mat_12___default)
me_obj_0.use_remesh_preserve_volume = False
me_obj_0.use_remesh_preserve_attributes = False
me_obj_0.use_mirror_vertex_groups = False
me_obj_0.update()

# ---- objects
ob_obj_0 = bpy.data.objects.new('OBJ_0', me_obj_0)

# ---- transforms, parenting, visibility, modifiers, constraints
ob_obj_0.location = (0.0, 0.0, 0.0)
ob_obj_0.scale = (0.0886, 0.0886, 0.0886)
ob_obj_0.lineart.crease_threshold = 0.0

# ---- collection membership
col_collection_1.objects.link(ob_obj_0)

# ---- scene / render settings (as saved in the file)
scene.frame_start = 1; scene.frame_end = 250; scene.frame_set(1)
scene.render.engine = 'BLENDER_EEVEE_NEXT'
scene.render.resolution_percentage = 50
scene.render.dither_intensity = 0.0
scene.cycles.use_denoising = False
scene.cycles.samples = 10
scene.cycles.sampling_pattern = 'TABULATED_SOBOL'
scene.cycles.light_sampling_threshold = 0.0
scene.cycles.use_adaptive_sampling = False
scene.cycles.use_light_tree = False
scene.cycles.blur_glossy = 0.0
scene.cycles.pixel_filter_type = 'GAUSSIAN'
scene.cycles.sample_clamp_indirect = 0.0
scene.view_settings.view_transform = 'Standard'
bpy.context.view_layer.update()

# ---- added for rendering (the .blend has no active camera and no usable light): camera, sun
cam_auto = bpy.data.cameras.new('AutoCamera')
cam_auto.lens = 50.0
cam_auto.sensor_width = 36.0
cam_auto.clip_end = 1000.0
ob_auto_camera = bpy.data.objects.new('AutoCamera', cam_auto)
scene.collection.objects.link(ob_auto_camera)
ob_auto_camera.location = (7.48565, -8.98258, 9.68591)
ob_auto_camera.rotation_euler = (1.09748, -7.21219e-08, 0.694738)
scene.camera = ob_auto_camera
light_auto_sun = bpy.data.lights.new('AutoSun', 'SUN')
light_auto_sun.energy = 3.0
light_auto_sun.angle = 0.0523599
ob_auto_sun = bpy.data.objects.new('AutoSun', light_auto_sun)
scene.collection.objects.link(ob_auto_sun)
ob_auto_sun.rotation_euler = (0.872665, 0.174533, 0.523599)
bpy.context.view_layer.update()
